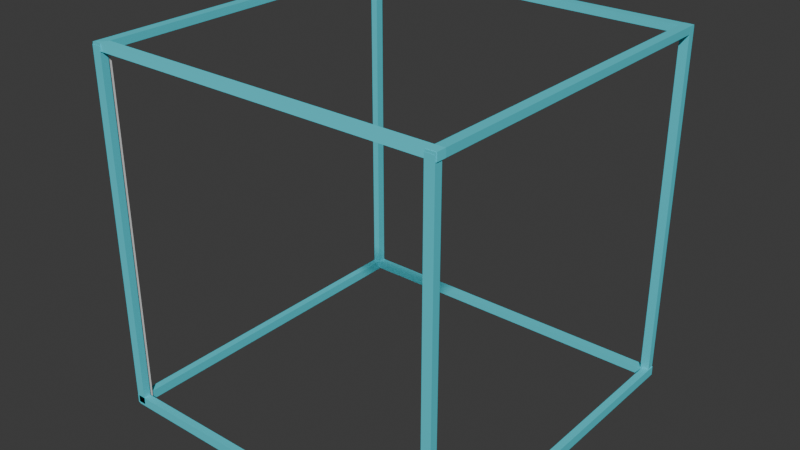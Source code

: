 # Source: Center_of_mass_cube.blend  (saved by Blender 4.0.36; exported with 4.5.12 LTS)
import bpy
from mathutils import Matrix  # noqa: F401  (used for matrix-valued properties, if any)

bpy.ops.wm.read_factory_settings(use_empty=True)
scene = bpy.context.scene
scene.name = 'Scene'

# ---- collections
col_collection = bpy.data.collections.new('Collection'); scene.collection.children.link(col_collection)

# ---- materials (node trees are filled in below, after node groups)
mat_material_008 = bpy.data.materials.new('Material.008')
mat_material_008.use_transparent_shadow = False
mat_material_004 = bpy.data.materials.new('Material.004')
mat_material_004.use_transparent_shadow = False
mat_material_010 = bpy.data.materials.new('Material.010')
mat_material_010.use_transparent_shadow = False
mat_material_011 = bpy.data.materials.new('Material.011')
mat_material_011.use_transparent_shadow = False
mat_material_012 = bpy.data.materials.new('Material.012')
mat_material_012.use_transparent_shadow = False
mat_material_003 = bpy.data.materials.new('Material.003')
mat_material_003.use_transparent_shadow = False
mat_material_002 = bpy.data.materials.new('Material.002')
mat_material_002.use_transparent_shadow = False
mat_material_006 = bpy.data.materials.new('Material.006')
mat_material_006.use_transparent_shadow = False
mat_material_007 = bpy.data.materials.new('Material.007')
mat_material_007.use_transparent_shadow = False
mat_material_009 = bpy.data.materials.new('Material.009')
mat_material_009.use_transparent_shadow = False
mat_material_001 = bpy.data.materials.new('Material.001')
mat_material_001.use_transparent_shadow = False
mat_material_005 = bpy.data.materials.new('Material.005')
mat_material_005.use_transparent_shadow = False

# ---- material node trees
mat_material_008.use_nodes = True; mat_material_008.node_tree.nodes.clear()
_N = mat_material_008.node_tree.nodes; _L = mat_material_008.node_tree.links
n0 = _N.new('ShaderNodeOutputMaterial'); n0.name = 'Material Output'; n0.location = (300, 300)
n1 = _N.new('ShaderNodeBsdfPrincipled'); n1.name = 'Principled BSDF'; n1.location = (10, 300)
n1.inputs[0].default_value = (0.08439, 0.6867, 0.799, 1.0)
n1.inputs[3].default_value = 1.45
_L.new(n1.outputs[0], n0.inputs[0])
n0.is_active_output = True
mat_material_004.use_nodes = True; mat_material_004.node_tree.nodes.clear()
_N = mat_material_004.node_tree.nodes; _L = mat_material_004.node_tree.links
n0 = _N.new('ShaderNodeBsdfPrincipled'); n0.name = 'Principled BSDF'; n0.location = (10, 300)
n0.inputs[0].default_value = (0.08439, 0.6867, 0.799, 1.0)
n0.inputs[3].default_value = 1.45
n1 = _N.new('ShaderNodeOutputMaterial'); n1.name = 'Material Output'; n1.location = (300, 300)
_L.new(n0.outputs[0], n1.inputs[0])
n1.is_active_output = True
mat_material_010.use_nodes = True; mat_material_010.node_tree.nodes.clear()
_N = mat_material_010.node_tree.nodes; _L = mat_material_010.node_tree.links
n0 = _N.new('ShaderNodeOutputMaterial'); n0.name = 'Material Output'; n0.location = (300, 300)
n1 = _N.new('ShaderNodeBsdfPrincipled'); n1.name = 'Principled BSDF'; n1.location = (10, 300)
n1.inputs[0].default_value = (0.08439, 0.6867, 0.799, 1.0)
n1.inputs[3].default_value = 1.45
_L.new(n1.outputs[0], n0.inputs[0])
n0.is_active_output = True
mat_material_011.use_nodes = True; mat_material_011.node_tree.nodes.clear()
_N = mat_material_011.node_tree.nodes; _L = mat_material_011.node_tree.links
n0 = _N.new('ShaderNodeBsdfPrincipled'); n0.name = 'Principled BSDF'; n0.location = (10, 300)
n0.inputs[0].default_value = (0.08439, 0.6867, 0.799, 1.0)
n0.inputs[3].default_value = 1.45
n1 = _N.new('ShaderNodeOutputMaterial'); n1.name = 'Material Output'; n1.location = (300, 300)
_L.new(n0.outputs[0], n1.inputs[0])
n1.is_active_output = True
mat_material_012.use_nodes = True; mat_material_012.node_tree.nodes.clear()
_N = mat_material_012.node_tree.nodes; _L = mat_material_012.node_tree.links
n0 = _N.new('ShaderNodeBsdfPrincipled'); n0.name = 'Principled BSDF'; n0.location = (10, 300)
n0.inputs[0].default_value = (0.08439, 0.6867, 0.799, 1.0)
n0.inputs[3].default_value = 1.45
n1 = _N.new('ShaderNodeOutputMaterial'); n1.name = 'Material Output'; n1.location = (300, 300)
_L.new(n0.outputs[0], n1.inputs[0])
n1.is_active_output = True
mat_material_003.use_nodes = True; mat_material_003.node_tree.nodes.clear()
_N = mat_material_003.node_tree.nodes; _L = mat_material_003.node_tree.links
n0 = _N.new('ShaderNodeOutputMaterial'); n0.name = 'Material Output'; n0.location = (300, 300)
n1 = _N.new('ShaderNodeBsdfPrincipled'); n1.name = 'Principled BSDF'; n1.location = (10, 300)
n1.inputs[0].default_value = (0.09425, 0.7752, 0.9025, 1.0)
n1.inputs[3].default_value = 1.45
_L.new(n1.outputs[0], n0.inputs[0])
n0.is_active_output = True
mat_material_002.use_nodes = True; mat_material_002.node_tree.nodes.clear()
_N = mat_material_002.node_tree.nodes; _L = mat_material_002.node_tree.links
n0 = _N.new('ShaderNodeBsdfPrincipled'); n0.name = 'Principled BSDF'; n0.location = (10, 300)
n0.inputs[0].default_value = (0.08439, 0.6867, 0.799, 1.0)
n0.inputs[3].default_value = 1.45
n1 = _N.new('ShaderNodeOutputMaterial'); n1.name = 'Material Output'; n1.location = (300, 300)
_L.new(n0.outputs[0], n1.inputs[0])
n1.is_active_output = True
mat_material_006.use_nodes = True; mat_material_006.node_tree.nodes.clear()
_N = mat_material_006.node_tree.nodes; _L = mat_material_006.node_tree.links
n0 = _N.new('ShaderNodeBsdfPrincipled'); n0.name = 'Principled BSDF'; n0.location = (10, 300)
n0.inputs[0].default_value = (0.08439, 0.6867, 0.799, 1.0)
n0.inputs[3].default_value = 1.45
n1 = _N.new('ShaderNodeOutputMaterial'); n1.name = 'Material Output'; n1.location = (300, 300)
_L.new(n0.outputs[0], n1.inputs[0])
n1.is_active_output = True
mat_material_007.use_nodes = True; mat_material_007.node_tree.nodes.clear()
_N = mat_material_007.node_tree.nodes; _L = mat_material_007.node_tree.links
n0 = _N.new('ShaderNodeBsdfPrincipled'); n0.name = 'Principled BSDF'; n0.location = (10, 300)
n0.inputs[0].default_value = (0.08439, 0.6867, 0.799, 1.0)
n0.inputs[3].default_value = 1.45
n1 = _N.new('ShaderNodeOutputMaterial'); n1.name = 'Material Output'; n1.location = (300, 300)
_L.new(n0.outputs[0], n1.inputs[0])
n1.is_active_output = True
mat_material_009.use_nodes = True; mat_material_009.node_tree.nodes.clear()
_N = mat_material_009.node_tree.nodes; _L = mat_material_009.node_tree.links
n0 = _N.new('ShaderNodeBsdfPrincipled'); n0.name = 'Principled BSDF'; n0.location = (10, 300)
n0.inputs[0].default_value = (0.08439, 0.6867, 0.799, 1.0)
n0.inputs[3].default_value = 1.45
n1 = _N.new('ShaderNodeOutputMaterial'); n1.name = 'Material Output'; n1.location = (300, 300)
_L.new(n0.outputs[0], n1.inputs[0])
n1.is_active_output = True
mat_material_001.use_nodes = True; mat_material_001.node_tree.nodes.clear()
_N = mat_material_001.node_tree.nodes; _L = mat_material_001.node_tree.links
n0 = _N.new('ShaderNodeBsdfPrincipled'); n0.name = 'Principled BSDF'; n0.location = (10, 300)
n0.inputs[0].default_value = (0.08439, 0.6867, 0.799, 1.0)
n0.inputs[3].default_value = 1.45
n1 = _N.new('ShaderNodeOutputMaterial'); n1.name = 'Material Output'; n1.location = (300, 300)
_L.new(n0.outputs[0], n1.inputs[0])
n1.is_active_output = True
mat_material_005.use_nodes = True; mat_material_005.node_tree.nodes.clear()
_N = mat_material_005.node_tree.nodes; _L = mat_material_005.node_tree.links
n0 = _N.new('ShaderNodeBsdfPrincipled'); n0.name = 'Principled BSDF'; n0.location = (10, 300)
n0.inputs[0].default_value = (0.08439, 0.6867, 0.799, 1.0)
n0.inputs[3].default_value = 1.45
n1 = _N.new('ShaderNodeOutputMaterial'); n1.name = 'Material Output'; n1.location = (300, 300)
_L.new(n0.outputs[0], n1.inputs[0])
n1.is_active_output = True

# ---- world
world_world = bpy.data.worlds.new('World'); scene.world = world_world
world_world.use_nodes = True; world_world.node_tree.nodes.clear()
_N = world_world.node_tree.nodes; _L = world_world.node_tree.links
n0 = _N.new('ShaderNodeOutputWorld'); n0.name = 'World Output'; n0.location = (300, 300)
n1 = _N.new('ShaderNodeBackground'); n1.name = 'Background'; n1.location = (10, 300)
n1.inputs[0].default_value = (0.05088, 0.05088, 0.05088, 1.0)
_L.new(n1.outputs[0], n0.inputs[0])
n0.is_active_output = True
world_world.color = (0.05088, 0.05088, 0.05088)
world_world.use_sun_shadow = False
world_world.sun_shadow_jitter_overblur = 0.0

# ---- meshes
me_cube_002 = bpy.data.meshes.new('Cube.002')
me_cube_002.from_pydata([(-0.06437, -0.05031, -2.461), (-0.06437, -0.05031, 2.461), (-0.06437, 0.05031, -2.461), (-0.06437, 0.05031, 2.461), (0.06437, -0.05031, -2.461), (0.06437, -0.05031, 2.461), (0.06437, 0.05031, -2.461), (0.06437, 0.05031, 2.461)], [], [(0, 1, 3, 2), (2, 3, 7, 6), (6, 7, 5, 4), (4, 5, 1, 0), (2, 6, 4, 0), (7, 3, 1, 5)])
_uv = me_cube_002.uv_layers.new(name='UVMap')
_uv.uv.foreach_set('vector', [0.375, 0.0, 0.625, 0.0, 0.625, 0.25, 0.375, 0.25, 0.375, 0.25, 0.625, 0.25, 0.625, 0.5, 0.375, 0.5, 0.375, 0.5, 0.625, 0.5, 0.625, 0.75, 0.375, 0.75, 0.375, 0.75, 0.625, 0.75, 0.625, 1.0, 0.375, 1.0, 0.125, 0.5, 0.375, 0.5, 0.375, 0.75, 0.125, 0.75, 0.625, 0.5, 0.875, 0.5, 0.875, 0.75, 0.625, 0.75])
me_cube_002.materials.append(mat_material_008)
me_cube_002.update()
me_cube_004 = bpy.data.meshes.new('Cube.004')
me_cube_004.from_pydata([(-0.06437, -0.05031, -2.461), (-0.06437, -0.05031, 2.461), (-0.06437, 0.05031, -2.461), (-0.06437, 0.05031, 2.461), (0.06437, -0.05031, -2.461), (0.06437, -0.05031, 2.461), (0.06437, 0.05031, -2.461), (0.06437, 0.05031, 2.461)], [], [(0, 1, 3, 2), (2, 3, 7, 6), (6, 7, 5, 4), (4, 5, 1, 0), (2, 6, 4, 0), (7, 3, 1, 5)])
_uv = me_cube_004.uv_layers.new(name='UVMap')
_uv.uv.foreach_set('vector', [0.375, 0.0, 0.625, 0.0, 0.625, 0.25, 0.375, 0.25, 0.375, 0.25, 0.625, 0.25, 0.625, 0.5, 0.375, 0.5, 0.375, 0.5, 0.625, 0.5, 0.625, 0.75, 0.375, 0.75, 0.375, 0.75, 0.625, 0.75, 0.625, 1.0, 0.375, 1.0, 0.125, 0.5, 0.375, 0.5, 0.375, 0.75, 0.125, 0.75, 0.625, 0.5, 0.875, 0.5, 0.875, 0.75, 0.625, 0.75])
me_cube_004.materials.append(mat_material_004)
me_cube_004.update()
me_cube_006 = bpy.data.meshes.new('Cube.006')
me_cube_006.from_pydata([(-0.06437, -0.05031, -2.461), (-0.06437, -0.05031, 2.461), (-0.06437, 0.05031, -2.461), (-0.06437, 0.05031, 2.461), (0.06437, -0.05031, -2.461), (0.06437, -0.05031, 2.461), (0.06437, 0.05031, -2.461), (0.06437, 0.05031, 2.461)], [], [(0, 1, 3, 2), (2, 3, 7, 6), (6, 7, 5, 4), (4, 5, 1, 0), (2, 6, 4, 0), (7, 3, 1, 5)])
_uv = me_cube_006.uv_layers.new(name='UVMap')
_uv.uv.foreach_set('vector', [0.375, 0.0, 0.625, 0.0, 0.625, 0.25, 0.375, 0.25, 0.375, 0.25, 0.625, 0.25, 0.625, 0.5, 0.375, 0.5, 0.375, 0.5, 0.625, 0.5, 0.625, 0.75, 0.375, 0.75, 0.375, 0.75, 0.625, 0.75, 0.625, 1.0, 0.375, 1.0, 0.125, 0.5, 0.375, 0.5, 0.375, 0.75, 0.125, 0.75, 0.625, 0.5, 0.875, 0.5, 0.875, 0.75, 0.625, 0.75])
me_cube_006.materials.append(mat_material_010)
me_cube_006.update()
me_cube_007 = bpy.data.meshes.new('Cube.007')
me_cube_007.from_pydata([(-0.06437, -0.05031, -2.461), (-0.06437, -0.05031, 2.461), (-0.06437, 0.05031, -2.461), (-0.06437, 0.05031, 2.461), (0.06437, -0.05031, -2.461), (0.06437, -0.05031, 2.461), (0.06437, 0.05031, -2.461), (0.06437, 0.05031, 2.461)], [], [(0, 1, 3, 2), (2, 3, 7, 6), (6, 7, 5, 4), (4, 5, 1, 0), (2, 6, 4, 0), (7, 3, 1, 5)])
_uv = me_cube_007.uv_layers.new(name='UVMap')
_uv.uv.foreach_set('vector', [0.375, 0.0, 0.625, 0.0, 0.625, 0.25, 0.375, 0.25, 0.375, 0.25, 0.625, 0.25, 0.625, 0.5, 0.375, 0.5, 0.375, 0.5, 0.625, 0.5, 0.625, 0.75, 0.375, 0.75, 0.375, 0.75, 0.625, 0.75, 0.625, 1.0, 0.375, 1.0, 0.125, 0.5, 0.375, 0.5, 0.375, 0.75, 0.125, 0.75, 0.625, 0.5, 0.875, 0.5, 0.875, 0.75, 0.625, 0.75])
me_cube_007.materials.append(mat_material_011)
me_cube_007.update()
me_cube_009 = bpy.data.meshes.new('Cube.009')
me_cube_009.from_pydata([(-0.06437, -0.05031, -2.461), (-0.06437, -0.05031, 2.461), (-0.06437, 0.05031, -2.461), (-0.06437, 0.05031, 2.461), (0.06437, -0.05031, -2.461), (0.06437, -0.05031, 2.461), (0.06437, 0.05031, -2.461), (0.06437, 0.05031, 2.461)], [], [(0, 1, 3, 2), (2, 3, 7, 6), (6, 7, 5, 4), (4, 5, 1, 0), (2, 6, 4, 0), (7, 3, 1, 5)])
_uv = me_cube_009.uv_layers.new(name='UVMap')
_uv.uv.foreach_set('vector', [0.375, 0.0, 0.625, 0.0, 0.625, 0.25, 0.375, 0.25, 0.375, 0.25, 0.625, 0.25, 0.625, 0.5, 0.375, 0.5, 0.375, 0.5, 0.625, 0.5, 0.625, 0.75, 0.375, 0.75, 0.375, 0.75, 0.625, 0.75, 0.625, 1.0, 0.375, 1.0, 0.125, 0.5, 0.375, 0.5, 0.375, 0.75, 0.125, 0.75, 0.625, 0.5, 0.875, 0.5, 0.875, 0.75, 0.625, 0.75])
me_cube_009.materials.append(mat_material_012)
me_cube_009.update()
me_cube_011 = bpy.data.meshes.new('Cube.011')
me_cube_011.from_pydata([(-0.06437, -0.05031, -2.461), (-0.06437, -0.05031, 2.461), (-0.06437, 0.05031, -2.461), (-0.06437, 0.05031, 2.461), (0.06437, -0.05031, -2.461), (0.06437, -0.05031, 2.461), (0.06437, 0.05031, -2.461), (0.06437, 0.05031, 2.461)], [], [(0, 1, 3, 2), (2, 3, 7, 6), (6, 7, 5, 4), (4, 5, 1, 0), (2, 6, 4, 0), (7, 3, 1, 5)])
_uv = me_cube_011.uv_layers.new(name='UVMap')
_uv.uv.foreach_set('vector', [0.375, 0.0, 0.625, 0.0, 0.625, 0.25, 0.375, 0.25, 0.375, 0.25, 0.625, 0.25, 0.625, 0.5, 0.375, 0.5, 0.375, 0.5, 0.625, 0.5, 0.625, 0.75, 0.375, 0.75, 0.375, 0.75, 0.625, 0.75, 0.625, 1.0, 0.375, 1.0, 0.125, 0.5, 0.375, 0.5, 0.375, 0.75, 0.125, 0.75, 0.625, 0.5, 0.875, 0.5, 0.875, 0.75, 0.625, 0.75])
me_cube_011.materials.append(mat_material_003)
me_cube_011.update()
me_cube_013 = bpy.data.meshes.new('Cube.013')
me_cube_013.from_pydata([(-0.06437, -0.05031, -2.461), (-0.06437, -0.05031, 2.461), (-0.06437, 0.05031, -2.461), (-0.06437, 0.05031, 2.461), (0.06437, -0.05031, -2.461), (0.06437, -0.05031, 2.461), (0.06437, 0.05031, -2.461), (0.06437, 0.05031, 2.461)], [], [(0, 1, 3, 2), (2, 3, 7, 6), (6, 7, 5, 4), (4, 5, 1, 0), (2, 6, 4, 0), (7, 3, 1, 5)])
_uv = me_cube_013.uv_layers.new(name='UVMap')
_uv.uv.foreach_set('vector', [0.375, 0.0, 0.625, 0.0, 0.625, 0.25, 0.375, 0.25, 0.375, 0.25, 0.625, 0.25, 0.625, 0.5, 0.375, 0.5, 0.375, 0.5, 0.625, 0.5, 0.625, 0.75, 0.375, 0.75, 0.375, 0.75, 0.625, 0.75, 0.625, 1.0, 0.375, 1.0, 0.125, 0.5, 0.375, 0.5, 0.375, 0.75, 0.125, 0.75, 0.625, 0.5, 0.875, 0.5, 0.875, 0.75, 0.625, 0.75])
me_cube_013.update()
me_cube_015 = bpy.data.meshes.new('Cube.015')
me_cube_015.from_pydata([(-0.06437, -0.05031, -2.461), (-0.06437, -0.05031, 2.461), (-0.06437, 0.05031, -2.461), (-0.06437, 0.05031, 2.461), (0.06437, -0.05031, -2.461), (0.06437, -0.05031, 2.461), (0.06437, 0.05031, -2.461), (0.06437, 0.05031, 2.461)], [], [(0, 1, 3, 2), (2, 3, 7, 6), (6, 7, 5, 4), (4, 5, 1, 0), (2, 6, 4, 0), (7, 3, 1, 5)])
_uv = me_cube_015.uv_layers.new(name='UVMap')
_uv.uv.foreach_set('vector', [0.375, 0.0, 0.625, 0.0, 0.625, 0.25, 0.375, 0.25, 0.375, 0.25, 0.625, 0.25, 0.625, 0.5, 0.375, 0.5, 0.375, 0.5, 0.625, 0.5, 0.625, 0.75, 0.375, 0.75, 0.375, 0.75, 0.625, 0.75, 0.625, 1.0, 0.375, 1.0, 0.125, 0.5, 0.375, 0.5, 0.375, 0.75, 0.125, 0.75, 0.625, 0.5, 0.875, 0.5, 0.875, 0.75, 0.625, 0.75])
me_cube_015.materials.append(mat_material_002)
me_cube_015.update()
me_cube_016 = bpy.data.meshes.new('Cube.016')
me_cube_016.from_pydata([(-0.06437, -0.05031, -2.461), (-0.06437, -0.05031, 2.461), (-0.06437, 0.05031, -2.461), (-0.06437, 0.05031, 2.461), (0.06437, -0.05031, -2.461), (0.06437, -0.05031, 2.461), (0.06437, 0.05031, -2.461), (0.06437, 0.05031, 2.461)], [], [(0, 1, 3, 2), (2, 3, 7, 6), (6, 7, 5, 4), (4, 5, 1, 0), (2, 6, 4, 0), (7, 3, 1, 5)])
_uv = me_cube_016.uv_layers.new(name='UVMap')
_uv.uv.foreach_set('vector', [0.375, 0.0, 0.625, 0.0, 0.625, 0.25, 0.375, 0.25, 0.375, 0.25, 0.625, 0.25, 0.625, 0.5, 0.375, 0.5, 0.375, 0.5, 0.625, 0.5, 0.625, 0.75, 0.375, 0.75, 0.375, 0.75, 0.625, 0.75, 0.625, 1.0, 0.375, 1.0, 0.125, 0.5, 0.375, 0.5, 0.375, 0.75, 0.125, 0.75, 0.625, 0.5, 0.875, 0.5, 0.875, 0.75, 0.625, 0.75])
me_cube_016.materials.append(mat_material_006)
me_cube_016.update()
me_cube_017 = bpy.data.meshes.new('Cube.017')
me_cube_017.from_pydata([(-0.06437, -0.05031, -2.461), (-0.06437, -0.05031, 2.461), (-0.06437, 0.05031, -2.461), (-0.06437, 0.05031, 2.461), (0.06437, -0.05031, -2.461), (0.06437, -0.05031, 2.461), (0.06437, 0.05031, -2.461), (0.06437, 0.05031, 2.461)], [], [(0, 1, 3, 2), (2, 3, 7, 6), (6, 7, 5, 4), (4, 5, 1, 0), (2, 6, 4, 0), (7, 3, 1, 5)])
_uv = me_cube_017.uv_layers.new(name='UVMap')
_uv.uv.foreach_set('vector', [0.375, 0.0, 0.625, 0.0, 0.625, 0.25, 0.375, 0.25, 0.375, 0.25, 0.625, 0.25, 0.625, 0.5, 0.375, 0.5, 0.375, 0.5, 0.625, 0.5, 0.625, 0.75, 0.375, 0.75, 0.375, 0.75, 0.625, 0.75, 0.625, 1.0, 0.375, 1.0, 0.125, 0.5, 0.375, 0.5, 0.375, 0.75, 0.125, 0.75, 0.625, 0.5, 0.875, 0.5, 0.875, 0.75, 0.625, 0.75])
me_cube_017.materials.append(mat_material_007)
me_cube_017.update()
me_cube_018 = bpy.data.meshes.new('Cube.018')
me_cube_018.from_pydata([(-0.06437, -0.05031, -2.461), (-0.06437, -0.05031, 2.461), (-0.06437, 0.05031, -2.461), (-0.06437, 0.05031, 2.461), (0.06437, -0.05031, -2.461), (0.06437, -0.05031, 2.461), (0.06437, 0.05031, -2.461), (0.06437, 0.05031, 2.461)], [], [(0, 1, 3, 2), (2, 3, 7, 6), (6, 7, 5, 4), (4, 5, 1, 0), (2, 6, 4, 0), (7, 3, 1, 5)])
_uv = me_cube_018.uv_layers.new(name='UVMap')
_uv.uv.foreach_set('vector', [0.375, 0.0, 0.625, 0.0, 0.625, 0.25, 0.375, 0.25, 0.375, 0.25, 0.625, 0.25, 0.625, 0.5, 0.375, 0.5, 0.375, 0.5, 0.625, 0.5, 0.625, 0.75, 0.375, 0.75, 0.375, 0.75, 0.625, 0.75, 0.625, 1.0, 0.375, 1.0, 0.125, 0.5, 0.375, 0.5, 0.375, 0.75, 0.125, 0.75, 0.625, 0.5, 0.875, 0.5, 0.875, 0.75, 0.625, 0.75])
me_cube_018.materials.append(mat_material_009)
me_cube_018.update()
me_cube_019 = bpy.data.meshes.new('Cube.019')
me_cube_019.from_pydata([(-0.06437, -0.05031, -2.461), (-0.06437, -0.05031, 2.461), (-0.06437, 0.05031, -2.461), (-0.06437, 0.05031, 2.461), (0.06437, -0.05031, -2.461), (0.06437, -0.05031, 2.461), (0.06437, 0.05031, -2.461), (0.06437, 0.05031, 2.461)], [], [(0, 1, 3, 2), (2, 3, 7, 6), (6, 7, 5, 4), (4, 5, 1, 0), (2, 6, 4, 0), (7, 3, 1, 5)])
_uv = me_cube_019.uv_layers.new(name='UVMap')
_uv.uv.foreach_set('vector', [0.375, 0.0, 0.625, 0.0, 0.625, 0.25, 0.375, 0.25, 0.375, 0.25, 0.625, 0.25, 0.625, 0.5, 0.375, 0.5, 0.375, 0.5, 0.625, 0.5, 0.625, 0.75, 0.375, 0.75, 0.375, 0.75, 0.625, 0.75, 0.625, 1.0, 0.375, 1.0, 0.125, 0.5, 0.375, 0.5, 0.375, 0.75, 0.125, 0.75, 0.625, 0.5, 0.875, 0.5, 0.875, 0.75, 0.625, 0.75])
me_cube_019.materials.append(mat_material_001)
me_cube_019.update()
me_cube_020 = bpy.data.meshes.new('Cube.020')
me_cube_020.from_pydata([(-0.06437, -0.05031, -2.461), (-0.06437, -0.05031, 2.461), (-0.06437, 0.05031, -2.461), (-0.06437, 0.05031, 2.461), (0.06437, -0.05031, -2.461), (0.06437, -0.05031, 2.461), (0.06437, 0.05031, -2.461), (0.06437, 0.05031, 2.461)], [], [(0, 1, 3, 2), (2, 3, 7, 6), (6, 7, 5, 4), (4, 5, 1, 0), (2, 6, 4, 0), (7, 3, 1, 5)])
_uv = me_cube_020.uv_layers.new(name='UVMap')
_uv.uv.foreach_set('vector', [0.375, 0.0, 0.625, 0.0, 0.625, 0.25, 0.375, 0.25, 0.375, 0.25, 0.625, 0.25, 0.625, 0.5, 0.375, 0.5, 0.375, 0.5, 0.625, 0.5, 0.625, 0.75, 0.375, 0.75, 0.375, 0.75, 0.625, 0.75, 0.625, 1.0, 0.375, 1.0, 0.125, 0.5, 0.375, 0.5, 0.375, 0.75, 0.125, 0.75, 0.625, 0.5, 0.875, 0.5, 0.875, 0.75, 0.625, 0.75])
me_cube_020.materials.append(mat_material_005)
me_cube_020.update()

# ---- objects
ob_cube_001 = bpy.data.objects.new('Cube.001', me_cube_002)
ob_cube_003 = bpy.data.objects.new('Cube.003', me_cube_004)
ob_cube_005 = bpy.data.objects.new('Cube.005', me_cube_006)
ob_cube_006 = bpy.data.objects.new('Cube.006', me_cube_007)
ob_cube_008 = bpy.data.objects.new('Cube.008', me_cube_009)
ob_cube_010 = bpy.data.objects.new('Cube.010', me_cube_011)
ob_cube_012 = bpy.data.objects.new('Cube.012', me_cube_013)
ob_cube_014 = bpy.data.objects.new('Cube.014', me_cube_015)
ob_cube_015 = bpy.data.objects.new('Cube.015', me_cube_016)
ob_cube_016 = bpy.data.objects.new('Cube.016', me_cube_017)
ob_cube_017 = bpy.data.objects.new('Cube.017', me_cube_018)
ob_cube_018 = bpy.data.objects.new('Cube.018', me_cube_019)
ob_cube_019 = bpy.data.objects.new('Cube.019', me_cube_020)

# ---- transforms, parenting, visibility, modifiers, constraints
ob_cube_001.location = (3.814, -7.698, 3.591)
ob_cube_003.location = (3.822, -5.285, 6.033)
ob_cube_003.rotation_euler = (-1.57, -0.0, 0.0)
ob_cube_005.location = (8.641, -5.285, 1.181)
ob_cube_005.rotation_euler = (-1.57, 4.708, -0.0)
ob_cube_006.location = (3.792, -5.285, 1.17)
ob_cube_006.rotation_euler = (-1.57, 4.708, -0.0)
ob_cube_008.location = (6.233, -7.698, 1.172)
ob_cube_008.rotation_euler = (-0.0, 4.708, -0.0)
ob_cube_010.location = (6.225, -7.673, 6.033)
ob_cube_010.rotation_euler = (-1.57, -0.0, -1.572)
ob_cube_012.location = (3.811, -7.663, 3.591)
ob_cube_012.rotation_euler = (0.0, -0.0, -1.572)
ob_cube_014.location = (8.615, -5.285, 6.033)
ob_cube_014.rotation_euler = (-1.57, -0.0, 0.0)
ob_cube_015.location = (8.618, -2.873, 3.599)
ob_cube_015.scale = (0.9581, 1.0, 1.0)
ob_cube_016.location = (8.608, -7.698, 3.591)
ob_cube_017.location = (6.199, -2.897, 1.183)
ob_cube_017.rotation_euler = (-1.57, -0.0, 1.574)
ob_cube_018.location = (6.199, -2.888, 6.033)
ob_cube_018.rotation_euler = (-1.57, -0.0, 1.574)
ob_cube_019.location = (3.787, -2.892, 3.599)
ob_cube_019.rotation_euler = (0.0, -0.0, 1.574)
ob_cube_019.scale = (0.9581, 1.0, 1.0)

# ---- collection membership
col_collection.objects.link(ob_cube_001)
col_collection.objects.link(ob_cube_003)
col_collection.objects.link(ob_cube_005)
col_collection.objects.link(ob_cube_006)
col_collection.objects.link(ob_cube_008)
col_collection.objects.link(ob_cube_010)
col_collection.objects.link(ob_cube_012)
col_collection.objects.link(ob_cube_014)
col_collection.objects.link(ob_cube_015)
col_collection.objects.link(ob_cube_016)
col_collection.objects.link(ob_cube_017)
col_collection.objects.link(ob_cube_018)
col_collection.objects.link(ob_cube_019)

# ---- scene / render settings (as saved in the file)
scene.frame_start = 1; scene.frame_end = 250; scene.frame_set(3)
scene.render.engine = 'BLENDER_EEVEE_NEXT'
scene.cycles.sampling_pattern = 'TABULATED_SOBOL'
bpy.context.view_layer.update()

# ---- added for rendering (the .blend has no active camera and no usable light): camera, sun
cam_auto = bpy.data.cameras.new('AutoCamera')
cam_auto.lens = 50.0
cam_auto.sensor_width = 36.0
cam_auto.clip_end = 1000.0
ob_auto_camera = bpy.data.objects.new('AutoCamera', cam_auto)
scene.collection.objects.link(ob_auto_camera)
ob_auto_camera.location = (14.1619, -14.8187, 9.9484)
ob_auto_camera.rotation_euler = (1.09748, -7.21219e-08, 0.694738)
scene.camera = ob_auto_camera
light_auto_sun = bpy.data.lights.new('AutoSun', 'SUN')
light_auto_sun.energy = 3.0
light_auto_sun.angle = 0.0523599
ob_auto_sun = bpy.data.objects.new('AutoSun', light_auto_sun)
scene.collection.objects.link(ob_auto_sun)
ob_auto_sun.rotation_euler = (0.872665, 0.174533, 0.523599)
bpy.context.view_layer.update()
